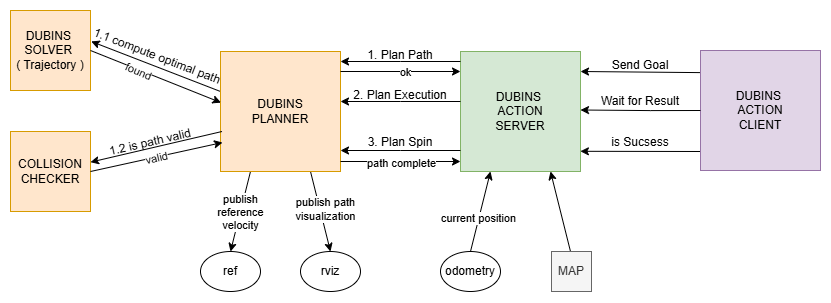

The diagram above was exported from draw.io. Its source (the exported page's mxGraphModel, read from the mxfile embedded in the PNG):
<mxGraphModel dx="1687" dy="1038" grid="1" gridSize="10" guides="1" tooltips="1" connect="1" arrows="1" fold="1" page="1" pageScale="1" pageWidth="827" pageHeight="1169" math="0" shadow="0">
  <root>
    <mxCell id="0" />
    <mxCell id="1" parent="0" />
    <mxCell id="M343ljr_5qrrZb3SVw5_-1" parent="1" style="whiteSpace=wrap;html=1;aspect=fixed;fillColor=#d5e8d4;strokeColor=#82b366;" value="DUBINS&amp;nbsp;&lt;div&gt;ACTION &lt;br&gt;SERVER&lt;/div&gt;" vertex="1">
      <mxGeometry height="120" width="120" x="455" y="160" as="geometry" />
    </mxCell>
    <mxCell id="M343ljr_5qrrZb3SVw5_-24" edge="1" parent="1" source="M343ljr_5qrrZb3SVw5_-2" style="rounded=0;orthogonalLoop=1;jettySize=auto;html=1;exitX=0.75;exitY=1;exitDx=0;exitDy=0;entryX=0.5;entryY=0;entryDx=0;entryDy=0;" target="M343ljr_5qrrZb3SVw5_-23">
      <mxGeometry relative="1" as="geometry" />
    </mxCell>
    <mxCell id="M343ljr_5qrrZb3SVw5_-25" connectable="0" parent="M343ljr_5qrrZb3SVw5_-24" style="edgeLabel;html=1;align=center;verticalAlign=middle;resizable=0;points=[];" value="publish path &lt;br&gt;visualization" vertex="1">
      <mxGeometry relative="1" x="-0.0765" y="5" as="geometry">
        <mxPoint y="1" as="offset" />
      </mxGeometry>
    </mxCell>
    <mxCell id="M343ljr_5qrrZb3SVw5_-26" edge="1" parent="1" source="M343ljr_5qrrZb3SVw5_-2" style="rounded=0;orthogonalLoop=1;jettySize=auto;html=1;exitX=0.25;exitY=1;exitDx=0;exitDy=0;entryX=0.5;entryY=0;entryDx=0;entryDy=0;" target="M343ljr_5qrrZb3SVw5_-22">
      <mxGeometry relative="1" as="geometry" />
    </mxCell>
    <mxCell id="M343ljr_5qrrZb3SVw5_-27" connectable="0" parent="M343ljr_5qrrZb3SVw5_-26" style="edgeLabel;html=1;align=center;verticalAlign=middle;resizable=0;points=[];" value="&lt;div&gt;publish&lt;/div&gt;reference &lt;br&gt;velocity" vertex="1">
      <mxGeometry relative="1" x="0.0153" y="-1" as="geometry">
        <mxPoint as="offset" />
      </mxGeometry>
    </mxCell>
    <mxCell id="M343ljr_5qrrZb3SVw5_-29" edge="1" parent="1" style="rounded=0;orthogonalLoop=1;jettySize=auto;html=1;exitX=0;exitY=0.25;exitDx=0;exitDy=0;entryX=1.009;entryY=0.387;entryDx=0;entryDy=0;entryPerimeter=0;" target="M343ljr_5qrrZb3SVw5_-28">
      <mxGeometry relative="1" as="geometry">
        <mxPoint x="215" y="200" as="sourcePoint" />
        <mxPoint x="95" y="149" as="targetPoint" />
      </mxGeometry>
    </mxCell>
    <mxCell id="M343ljr_5qrrZb3SVw5_-2" parent="1" style="whiteSpace=wrap;html=1;aspect=fixed;fillColor=#ffe6cc;strokeColor=#d79b00;" value="DUBINS &lt;br&gt;PLANNER" vertex="1">
      <mxGeometry height="120" width="120" x="215" y="160" as="geometry" />
    </mxCell>
    <mxCell id="M343ljr_5qrrZb3SVw5_-3" edge="1" parent="1" style="endArrow=classic;html=1;rounded=0;exitX=0;exitY=0.5;exitDx=0;exitDy=0;" value="">
      <mxGeometry height="50" relative="1" width="50" as="geometry">
        <Array as="points">
          <mxPoint x="395" y="170" />
        </Array>
        <mxPoint x="455" y="170" as="sourcePoint" />
        <mxPoint x="335" y="170" as="targetPoint" />
      </mxGeometry>
    </mxCell>
    <mxCell id="M343ljr_5qrrZb3SVw5_-4" parent="1" style="text;html=1;whiteSpace=wrap;strokeColor=none;fillColor=none;align=center;verticalAlign=middle;rounded=0;" value="1. Plan Path" vertex="1">
      <mxGeometry height="10" width="120" x="335" y="159" as="geometry" />
    </mxCell>
    <mxCell id="M343ljr_5qrrZb3SVw5_-5" edge="1" parent="1" style="endArrow=none;html=1;rounded=0;exitX=0;exitY=0.5;exitDx=0;exitDy=0;startArrow=classic;startFill=1;endFill=0;" value="">
      <mxGeometry height="50" relative="1" width="50" as="geometry">
        <mxPoint x="455" y="180" as="sourcePoint" />
        <mxPoint x="335" y="180" as="targetPoint" />
      </mxGeometry>
    </mxCell>
    <mxCell id="M343ljr_5qrrZb3SVw5_-6" connectable="0" parent="M343ljr_5qrrZb3SVw5_-5" style="edgeLabel;html=1;align=center;verticalAlign=middle;resizable=0;points=[];" value="ok" vertex="1">
      <mxGeometry relative="1" x="-0.0465" as="geometry">
        <mxPoint as="offset" />
      </mxGeometry>
    </mxCell>
    <mxCell id="M343ljr_5qrrZb3SVw5_-7" edge="1" parent="1" style="endArrow=classic;html=1;rounded=0;exitX=0;exitY=0.5;exitDx=0;exitDy=0;" value="">
      <mxGeometry height="50" relative="1" width="50" as="geometry">
        <Array as="points">
          <mxPoint x="395" y="210" />
        </Array>
        <mxPoint x="455" y="210" as="sourcePoint" />
        <mxPoint x="335" y="210" as="targetPoint" />
      </mxGeometry>
    </mxCell>
    <mxCell id="M343ljr_5qrrZb3SVw5_-8" parent="1" style="text;html=1;whiteSpace=wrap;strokeColor=none;fillColor=none;align=center;verticalAlign=middle;rounded=0;" value="2. Plan Execution" vertex="1">
      <mxGeometry height="10" width="120" x="335" y="199" as="geometry" />
    </mxCell>
    <mxCell id="M343ljr_5qrrZb3SVw5_-9" edge="1" parent="1" style="endArrow=classic;html=1;rounded=0;exitX=0;exitY=0.5;exitDx=0;exitDy=0;" value="">
      <mxGeometry height="50" relative="1" width="50" as="geometry">
        <Array as="points">
          <mxPoint x="395" y="259" />
        </Array>
        <mxPoint x="455" y="259" as="sourcePoint" />
        <mxPoint x="335" y="259" as="targetPoint" />
      </mxGeometry>
    </mxCell>
    <mxCell id="M343ljr_5qrrZb3SVw5_-10" parent="1" style="text;html=1;whiteSpace=wrap;strokeColor=none;fillColor=none;align=center;verticalAlign=middle;rounded=0;" value="3. Plan Spin" vertex="1">
      <mxGeometry height="10" width="120" x="335" y="246" as="geometry" />
    </mxCell>
    <mxCell id="M343ljr_5qrrZb3SVw5_-16" edge="1" parent="1" source="M343ljr_5qrrZb3SVw5_-13" style="rounded=0;orthogonalLoop=1;jettySize=auto;html=1;exitX=0.5;exitY=0;exitDx=0;exitDy=0;entryX=0.25;entryY=1;entryDx=0;entryDy=0;" target="M343ljr_5qrrZb3SVw5_-1">
      <mxGeometry relative="1" as="geometry" />
    </mxCell>
    <mxCell id="M343ljr_5qrrZb3SVw5_-18" connectable="0" parent="M343ljr_5qrrZb3SVw5_-16" style="edgeLabel;html=1;align=center;verticalAlign=middle;resizable=0;points=[];" value="current position" vertex="1">
      <mxGeometry relative="1" x="-0.1465" y="1" as="geometry">
        <mxPoint as="offset" />
      </mxGeometry>
    </mxCell>
    <mxCell id="M343ljr_5qrrZb3SVw5_-13" parent="1" style="ellipse;whiteSpace=wrap;html=1;" value="odometry" vertex="1">
      <mxGeometry height="40" width="60" x="435" y="360" as="geometry" />
    </mxCell>
    <mxCell id="M343ljr_5qrrZb3SVw5_-15" edge="1" parent="1" style="endArrow=classic;html=1;rounded=0;exitX=0.5;exitY=0;exitDx=0;exitDy=0;entryX=0.75;entryY=1;entryDx=0;entryDy=0;" target="M343ljr_5qrrZb3SVw5_-1" value="">
      <mxGeometry height="50" relative="1" width="50" as="geometry">
        <Array as="points" />
        <mxPoint x="565" y="360" as="sourcePoint" />
        <mxPoint x="515" y="320" as="targetPoint" />
      </mxGeometry>
    </mxCell>
    <mxCell id="M343ljr_5qrrZb3SVw5_-19" edge="1" parent="1" style="endArrow=none;html=1;rounded=0;exitX=0;exitY=0.5;exitDx=0;exitDy=0;startArrow=classic;startFill=1;endFill=0;" value="">
      <mxGeometry height="50" relative="1" width="50" as="geometry">
        <mxPoint x="455" y="270" as="sourcePoint" />
        <mxPoint x="335" y="270" as="targetPoint" />
      </mxGeometry>
    </mxCell>
    <mxCell id="M343ljr_5qrrZb3SVw5_-20" connectable="0" parent="M343ljr_5qrrZb3SVw5_-19" style="edgeLabel;html=1;align=center;verticalAlign=middle;resizable=0;points=[];" value="ok" vertex="1">
      <mxGeometry relative="1" x="-0.0465" as="geometry">
        <mxPoint as="offset" />
      </mxGeometry>
    </mxCell>
    <mxCell id="M343ljr_5qrrZb3SVw5_-21" connectable="0" parent="M343ljr_5qrrZb3SVw5_-19" style="edgeLabel;html=1;align=center;verticalAlign=middle;resizable=0;points=[];" value="path complete" vertex="1">
      <mxGeometry relative="1" x="-0.0088" y="1" as="geometry">
        <mxPoint as="offset" />
      </mxGeometry>
    </mxCell>
    <mxCell id="M343ljr_5qrrZb3SVw5_-22" parent="1" style="ellipse;whiteSpace=wrap;html=1;" value="ref" vertex="1">
      <mxGeometry height="40" width="60" x="195" y="360" as="geometry" />
    </mxCell>
    <mxCell id="M343ljr_5qrrZb3SVw5_-23" parent="1" style="ellipse;whiteSpace=wrap;html=1;" value="rviz" vertex="1">
      <mxGeometry height="40" width="60" x="295" y="360" as="geometry" />
    </mxCell>
    <mxCell id="M343ljr_5qrrZb3SVw5_-28" parent="1" style="whiteSpace=wrap;html=1;aspect=fixed;fillColor=#ffe6cc;strokeColor=#d79b00;" value="DUBINS&amp;nbsp;&lt;br&gt;SOLVER&amp;nbsp;&lt;br&gt;( Trajectory )" vertex="1">
      <mxGeometry height="80" width="80" x="5" y="119" as="geometry" />
    </mxCell>
    <mxCell id="M343ljr_5qrrZb3SVw5_-30" parent="1" style="text;html=1;whiteSpace=wrap;strokeColor=none;fillColor=none;align=center;verticalAlign=middle;rounded=0;rotation=21;" value="1.1 compute optimal path" vertex="1">
      <mxGeometry height="10" width="160" x="72" y="160" as="geometry" />
    </mxCell>
    <mxCell id="M343ljr_5qrrZb3SVw5_-31" edge="1" parent="1" source="M343ljr_5qrrZb3SVw5_-2" style="rounded=0;orthogonalLoop=1;jettySize=auto;html=1;exitX=0.004;exitY=0.426;exitDx=0;exitDy=0;entryX=1;entryY=0.5;entryDx=0;entryDy=0;startArrow=classic;startFill=1;endArrow=none;endFill=0;exitPerimeter=0;" target="M343ljr_5qrrZb3SVw5_-28">
      <mxGeometry relative="1" as="geometry">
        <mxPoint x="215" y="239.5" as="sourcePoint" />
        <mxPoint x="95" y="158.5" as="targetPoint" />
      </mxGeometry>
    </mxCell>
    <mxCell id="M343ljr_5qrrZb3SVw5_-32" connectable="0" parent="M343ljr_5qrrZb3SVw5_-31" style="edgeLabel;html=1;align=center;verticalAlign=middle;resizable=0;points=[];rotation=23;" value="found" vertex="1">
      <mxGeometry relative="1" x="0.2723" y="1" as="geometry">
        <mxPoint as="offset" />
      </mxGeometry>
    </mxCell>
    <mxCell id="M343ljr_5qrrZb3SVw5_-33" parent="1" style="whiteSpace=wrap;html=1;aspect=fixed;fillColor=#ffe6cc;strokeColor=#d79b00;" value="COLLISION&lt;br&gt;CHECKER" vertex="1">
      <mxGeometry height="80" width="80" x="5" y="240" as="geometry" />
    </mxCell>
    <mxCell id="M343ljr_5qrrZb3SVw5_-36" edge="1" parent="1" style="rounded=0;orthogonalLoop=1;jettySize=auto;html=1;exitX=0.004;exitY=0.426;exitDx=0;exitDy=0;entryX=1;entryY=0.5;entryDx=0;entryDy=0;startArrow=classic;startFill=1;endArrow=none;endFill=0;exitPerimeter=0;" target="M343ljr_5qrrZb3SVw5_-33">
      <mxGeometry relative="1" as="geometry">
        <mxPoint x="217" y="251" as="sourcePoint" />
        <mxPoint x="87" y="199" as="targetPoint" />
      </mxGeometry>
    </mxCell>
    <mxCell id="M343ljr_5qrrZb3SVw5_-40" connectable="0" parent="M343ljr_5qrrZb3SVw5_-36" style="edgeLabel;html=1;align=center;verticalAlign=middle;resizable=0;points=[];rotation=347;" value="valid" vertex="1">
      <mxGeometry relative="1" x="0.0252" as="geometry">
        <mxPoint as="offset" />
      </mxGeometry>
    </mxCell>
    <mxCell id="M343ljr_5qrrZb3SVw5_-38" edge="1" parent="1" style="rounded=0;orthogonalLoop=1;jettySize=auto;html=1;exitX=0;exitY=0.25;exitDx=0;exitDy=0;" target="M343ljr_5qrrZb3SVw5_-33">
      <mxGeometry relative="1" as="geometry">
        <mxPoint x="216.5" y="240" as="sourcePoint" />
        <mxPoint x="87.5" y="190" as="targetPoint" />
      </mxGeometry>
    </mxCell>
    <mxCell id="M343ljr_5qrrZb3SVw5_-39" parent="1" style="text;html=1;whiteSpace=wrap;strokeColor=none;fillColor=none;align=center;verticalAlign=middle;rounded=0;rotation=347;" value="1.2 is path valid" vertex="1">
      <mxGeometry height="10" width="160" x="64.99827386750263" y="245.99733809611004" as="geometry" />
    </mxCell>
    <mxCell id="M343ljr_5qrrZb3SVw5_-42" parent="1" style="whiteSpace=wrap;html=1;aspect=fixed;fillColor=#f5f5f5;strokeColor=#666666;fontColor=#333333;" value="MAP" vertex="1">
      <mxGeometry height="40" width="40" x="546" y="360" as="geometry" />
    </mxCell>
    <mxCell id="M343ljr_5qrrZb3SVw5_-44" edge="1" parent="1" style="edgeStyle=orthogonalEdgeStyle;rounded=0;orthogonalLoop=1;jettySize=auto;html=1;exitX=0.007;exitY=0.101;exitDx=0;exitDy=0;exitPerimeter=0;">
      <mxGeometry relative="1" as="geometry">
        <Array as="points">
          <mxPoint x="696" y="180" />
        </Array>
        <mxPoint x="695.8400000000001" y="181.12" as="sourcePoint" />
        <mxPoint x="575" y="180" as="targetPoint" />
      </mxGeometry>
    </mxCell>
    <mxCell id="M343ljr_5qrrZb3SVw5_-50" edge="1" parent="1" style="rounded=0;orthogonalLoop=1;jettySize=auto;html=1;entryX=0.999;entryY=0.665;entryDx=0;entryDy=0;entryPerimeter=0;">
      <mxGeometry relative="1" as="geometry">
        <mxPoint x="695" y="259.9975438596491" as="sourcePoint" />
        <mxPoint x="574.8800000000001" y="259.8" as="targetPoint" />
      </mxGeometry>
    </mxCell>
    <mxCell id="M343ljr_5qrrZb3SVw5_-43" parent="1" style="whiteSpace=wrap;html=1;aspect=fixed;fillColor=#e1d5e7;strokeColor=#9673a6;" value="DUBINS&amp;nbsp;&lt;div&gt;ACTION &lt;br&gt;CLIENT&lt;/div&gt;" vertex="1">
      <mxGeometry height="120" width="120" x="695" y="159" as="geometry" />
    </mxCell>
    <mxCell id="M343ljr_5qrrZb3SVw5_-45" parent="1" style="text;html=1;whiteSpace=wrap;strokeColor=none;fillColor=none;align=center;verticalAlign=middle;rounded=0;" value="Send Goal" vertex="1">
      <mxGeometry height="10" width="120" x="575" y="169" as="geometry" />
    </mxCell>
    <mxCell id="M343ljr_5qrrZb3SVw5_-47" parent="1" style="text;html=1;whiteSpace=wrap;strokeColor=none;fillColor=none;align=center;verticalAlign=middle;rounded=0;" value="Wait for Result" vertex="1">
      <mxGeometry height="10" width="120" x="575" y="205" as="geometry" />
    </mxCell>
    <mxCell id="M343ljr_5qrrZb3SVw5_-48" edge="1" parent="1" style="edgeStyle=orthogonalEdgeStyle;rounded=0;orthogonalLoop=1;jettySize=auto;html=1;">
      <mxGeometry relative="1" as="geometry">
        <Array as="points">
          <mxPoint x="645" y="218.5" />
          <mxPoint x="645" y="218.5" />
        </Array>
        <mxPoint x="695" y="219" as="sourcePoint" />
        <mxPoint x="575" y="218.5" as="targetPoint" />
      </mxGeometry>
    </mxCell>
    <mxCell id="M343ljr_5qrrZb3SVw5_-51" parent="1" style="text;html=1;whiteSpace=wrap;strokeColor=none;fillColor=none;align=center;verticalAlign=middle;rounded=0;" value="is Sucsess" vertex="1">
      <mxGeometry height="10" width="120" x="575" y="246" as="geometry" />
    </mxCell>
  </root>
</mxGraphModel>